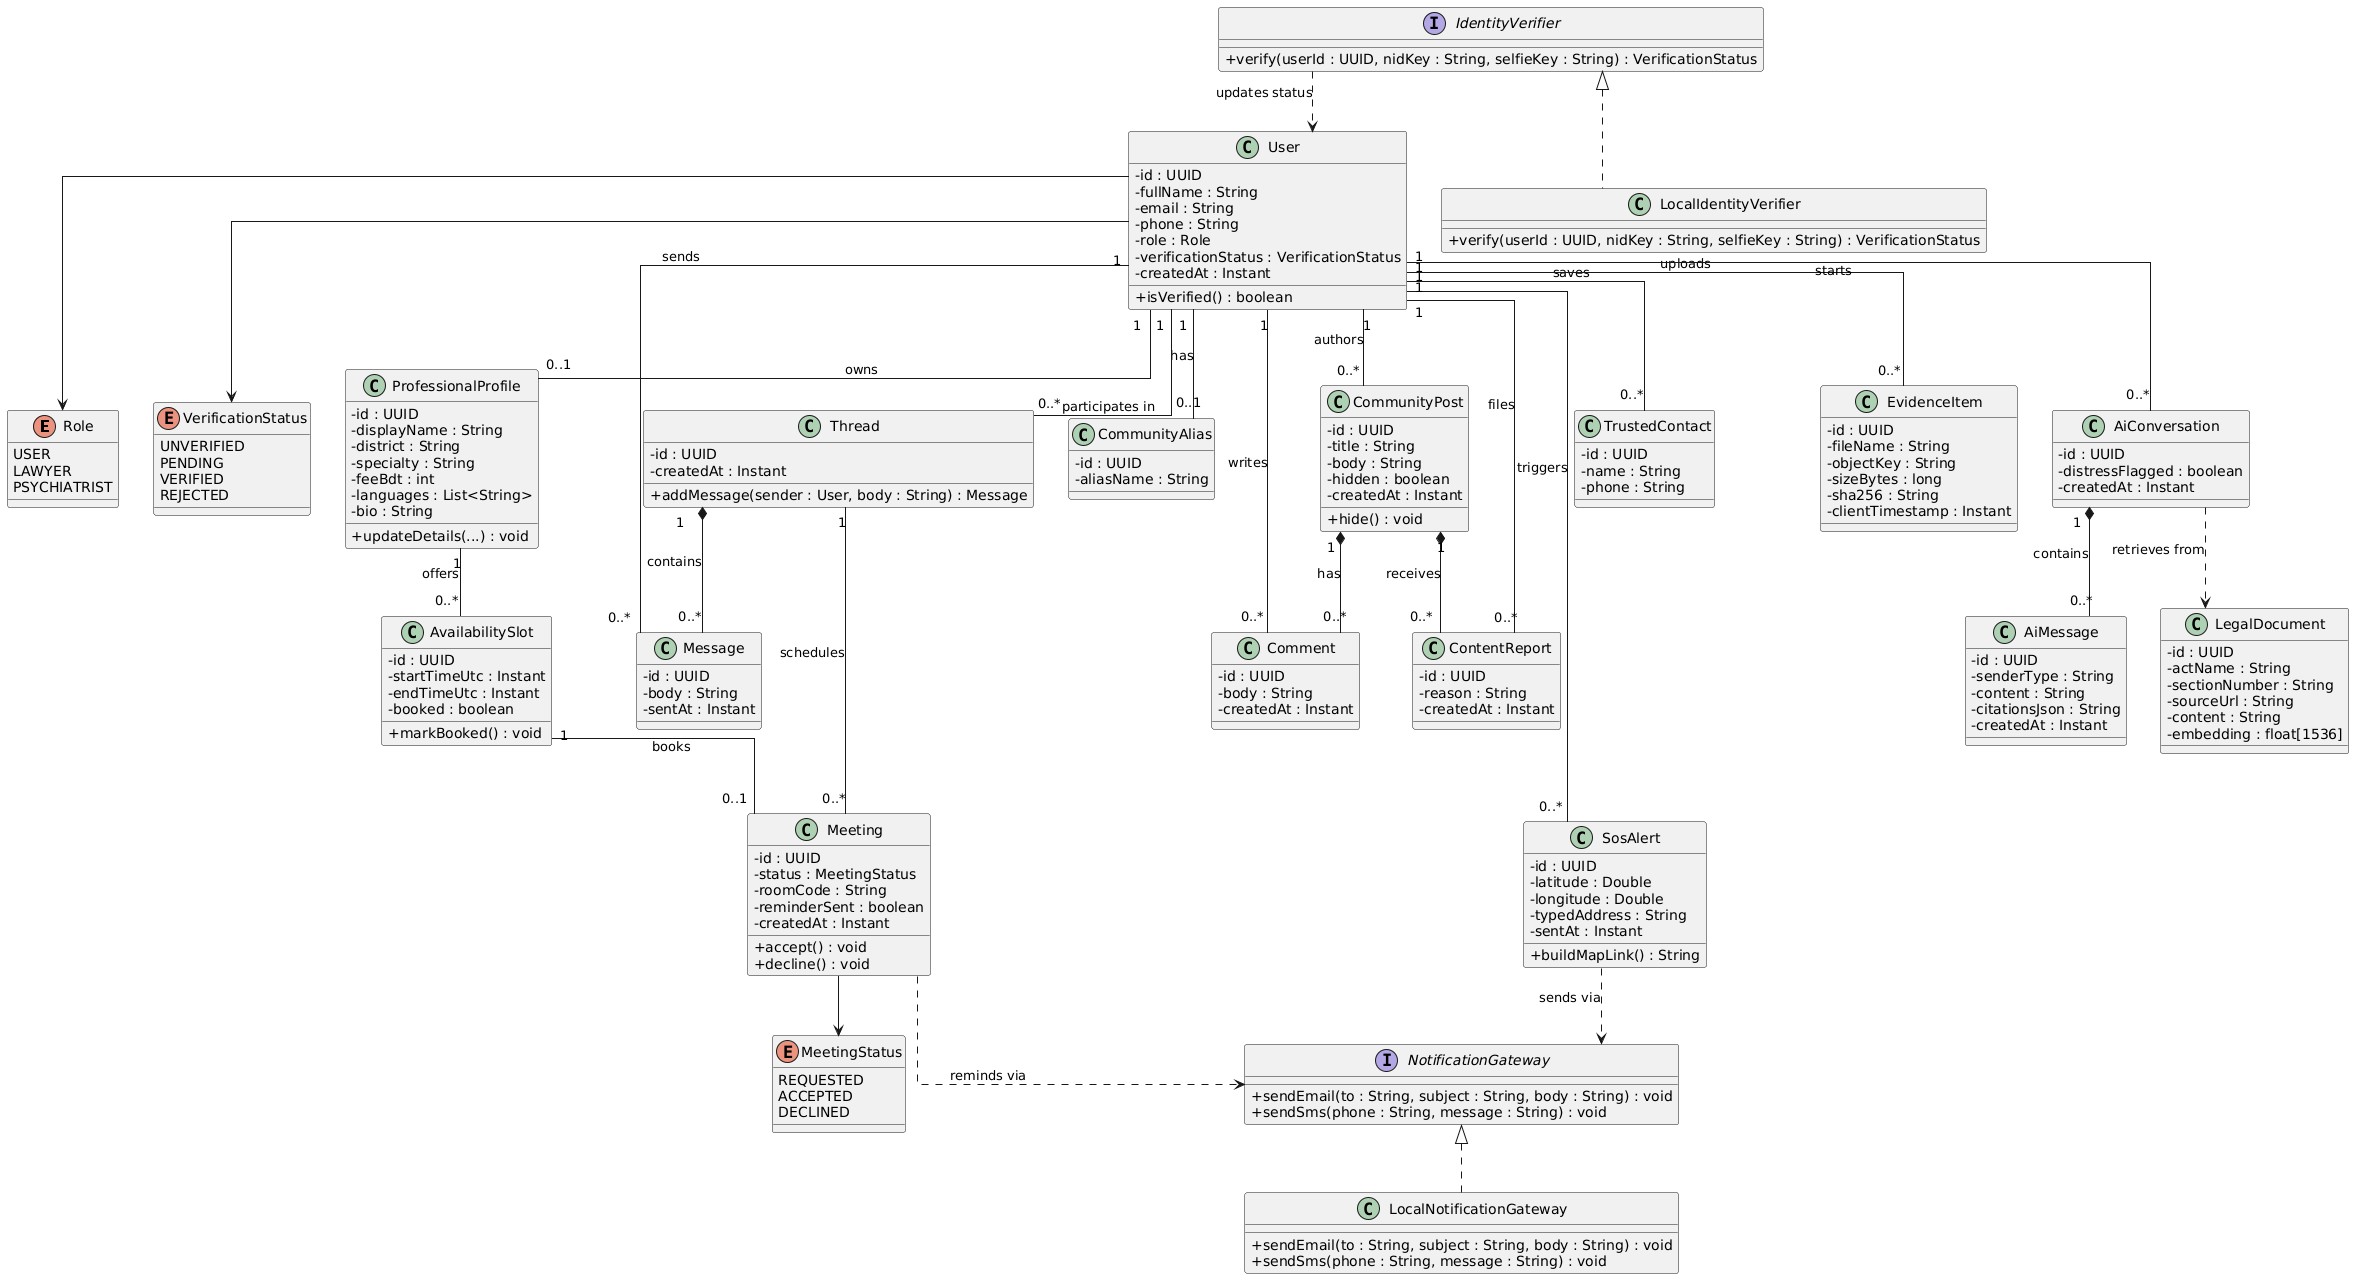

The diagram above was rendered by PlantUML. Its source (embedded in the PNG):
@startuml
skinparam classAttributeIconSize 0
skinparam linetype ortho

enum Role {
  USER
  LAWYER
  PSYCHIATRIST
}

enum VerificationStatus {
  UNVERIFIED
  PENDING
  VERIFIED
  REJECTED
}

enum MeetingStatus {
  REQUESTED
  ACCEPTED
  DECLINED
}

class User {
  - id : UUID
  - fullName : String
  - email : String
  - phone : String
  - role : Role
  - verificationStatus : VerificationStatus
  - createdAt : Instant
  + isVerified() : boolean
}

class ProfessionalProfile {
  - id : UUID
  - displayName : String
  - district : String
  - specialty : String
  - feeBdt : int
  - languages : List<String>
  - bio : String
  + updateDetails(...) : void
}

class AvailabilitySlot {
  - id : UUID
  - startTimeUtc : Instant
  - endTimeUtc : Instant
  - booked : boolean
  + markBooked() : void
}

class Thread {
  - id : UUID
  - createdAt : Instant
  + addMessage(sender : User, body : String) : Message
}

class Message {
  - id : UUID
  - body : String
  - sentAt : Instant
}

class Meeting {
  - id : UUID
  - status : MeetingStatus
  - roomCode : String
  - reminderSent : boolean
  - createdAt : Instant
  + accept() : void
  + decline() : void
}

class CommunityAlias {
  - id : UUID
  - aliasName : String
}

class CommunityPost {
  - id : UUID
  - title : String
  - body : String
  - hidden : boolean
  - createdAt : Instant
  + hide() : void
}

class Comment {
  - id : UUID
  - body : String
  - createdAt : Instant
}

class ContentReport {
  - id : UUID
  - reason : String
  - createdAt : Instant
}

class TrustedContact {
  - id : UUID
  - name : String
  - phone : String
}

class SosAlert {
  - id : UUID
  - latitude : Double
  - longitude : Double
  - typedAddress : String
  - sentAt : Instant
  + buildMapLink() : String
}

class EvidenceItem {
  - id : UUID
  - fileName : String
  - objectKey : String
  - sizeBytes : long
  - sha256 : String
  - clientTimestamp : Instant
}

class AiConversation {
  - id : UUID
  - distressFlagged : boolean
  - createdAt : Instant
}

class AiMessage {
  - id : UUID
  - senderType : String
  - content : String
  - citationsJson : String
  - createdAt : Instant
}

class LegalDocument {
  - id : UUID
  - actName : String
  - sectionNumber : String
  - sourceUrl : String
  - content : String
  - embedding : float[1536]
}

interface IdentityVerifier {
  + verify(userId : UUID, nidKey : String, selfieKey : String) : VerificationStatus
}

class LocalIdentityVerifier {
  + verify(userId : UUID, nidKey : String, selfieKey : String) : VerificationStatus
}

interface NotificationGateway {
  + sendEmail(to : String, subject : String, body : String) : void
  + sendSms(phone : String, message : String) : void
}

class LocalNotificationGateway {
  + sendEmail(to : String, subject : String, body : String) : void
  + sendSms(phone : String, message : String) : void
}

' Enum associations
User --> Role
User --> VerificationStatus
Meeting --> MeetingStatus

' Interface implementations and usage
IdentityVerifier <|.. LocalIdentityVerifier
IdentityVerifier ..> User : updates status
NotificationGateway <|.. LocalNotificationGateway
SosAlert ..> NotificationGateway : sends via
Meeting ..> NotificationGateway : reminds via

' Domain relationships
User "1" -- "0..1" ProfessionalProfile : owns
User "1" -- "0..1" CommunityAlias : has
User "1" -- "0..*" TrustedContact : saves
User "1" -- "0..*" SosAlert : triggers
User "1" -- "0..*" EvidenceItem : uploads
User "1" -- "0..*" AiConversation : starts

ProfessionalProfile "1" -- "0..*" AvailabilitySlot : offers
User "1" -- "0..*" Thread : participates in
Thread "1" *-- "0..*" Message : contains
User "1" -- "0..*" Message : sends

Thread "1" -- "0..*" Meeting : schedules
AvailabilitySlot "1" -- "0..1" Meeting : books

User "1" -- "0..*" CommunityPost : authors
CommunityPost "1" *-- "0..*" Comment : has
User "1" -- "0..*" Comment : writes
CommunityPost "1" *-- "0..*" ContentReport : receives
User "1" -- "0..*" ContentReport : files

AiConversation "1" *-- "0..*" AiMessage : contains
AiConversation ..> LegalDocument : retrieves from
@enduml